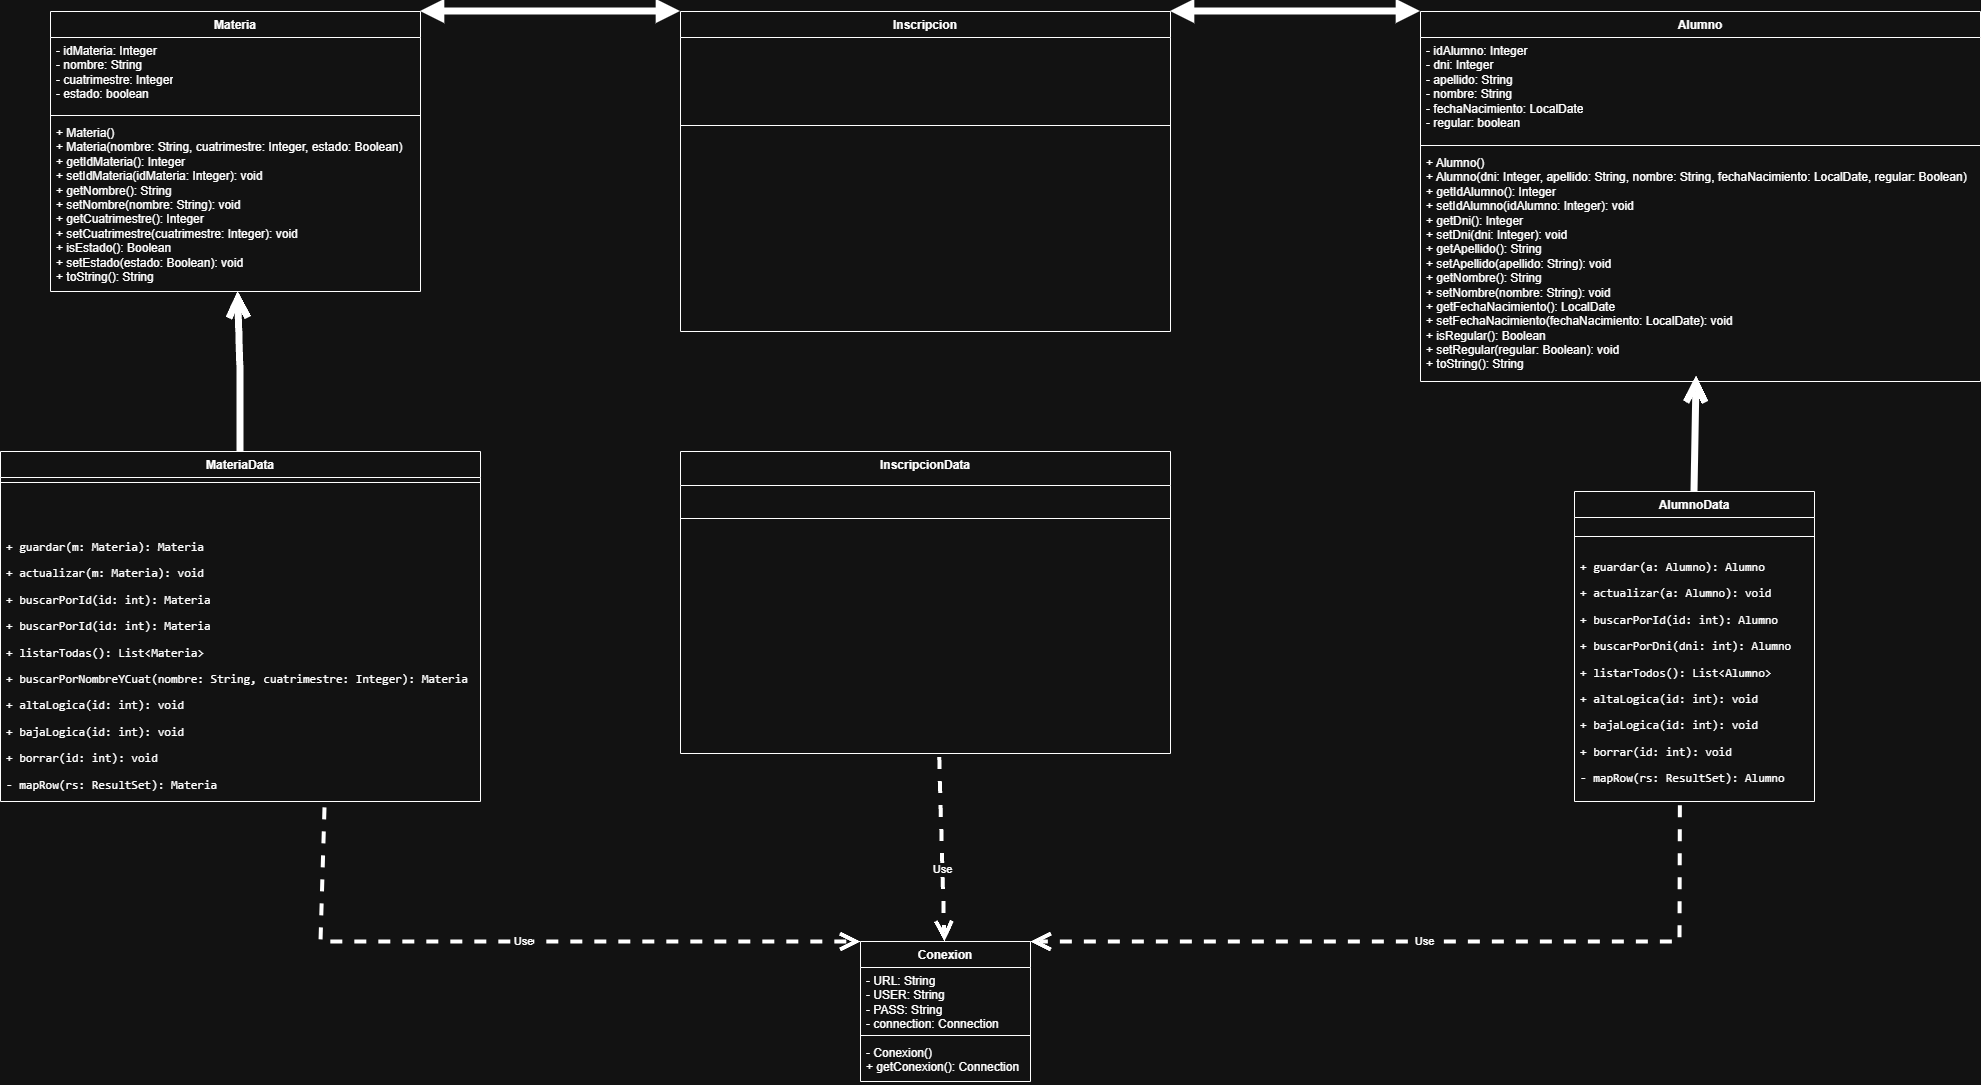

The diagram above was exported from draw.io. Its source (the exported page's mxGraphModel, read from the mxfile embedded in the PNG):
<mxGraphModel dx="2524" dy="980" grid="1" gridSize="10" guides="1" tooltips="1" connect="1" arrows="1" fold="1" page="1" pageScale="1" pageWidth="827" pageHeight="1169" math="0" shadow="0">
  <root>
    <mxCell id="WIyWlLk6GJQsqaUBKTNV-0" />
    <mxCell id="WIyWlLk6GJQsqaUBKTNV-1" parent="WIyWlLk6GJQsqaUBKTNV-0" />
    <mxCell id="UF0JJSxdkaG-sZJGwSDM-0" value="Alumno" style="swimlane;fontStyle=1;align=center;verticalAlign=top;childLayout=stackLayout;horizontal=1;startSize=26;horizontalStack=0;resizeParent=1;resizeParentMax=0;resizeLast=0;collapsible=1;marginBottom=0;whiteSpace=wrap;html=1;" parent="WIyWlLk6GJQsqaUBKTNV-1" vertex="1">
      <mxGeometry x="1260" y="520" width="560" height="370" as="geometry" />
    </mxCell>
    <mxCell id="UF0JJSxdkaG-sZJGwSDM-1" value="- idAlumno: Integer&lt;div&gt;- dni: Integer&lt;/div&gt;&lt;div&gt;- apellido: String&lt;/div&gt;&lt;div&gt;- nombre: String&lt;/div&gt;&lt;div&gt;- fechaNacimiento: LocalDate&lt;/div&gt;&lt;div&gt;- regular: boolean&lt;/div&gt;" style="text;strokeColor=none;fillColor=none;align=left;verticalAlign=top;spacingLeft=4;spacingRight=4;overflow=hidden;rotatable=0;points=[[0,0.5],[1,0.5]];portConstraint=eastwest;whiteSpace=wrap;html=1;" parent="UF0JJSxdkaG-sZJGwSDM-0" vertex="1">
      <mxGeometry y="26" width="560" height="104" as="geometry" />
    </mxCell>
    <mxCell id="UF0JJSxdkaG-sZJGwSDM-2" value="" style="line;strokeWidth=1;fillColor=none;align=left;verticalAlign=middle;spacingTop=-1;spacingLeft=3;spacingRight=3;rotatable=0;labelPosition=right;points=[];portConstraint=eastwest;strokeColor=inherit;" parent="UF0JJSxdkaG-sZJGwSDM-0" vertex="1">
      <mxGeometry y="130" width="560" height="8" as="geometry" />
    </mxCell>
    <mxCell id="UF0JJSxdkaG-sZJGwSDM-3" value="+ Alumno()&lt;div&gt;+ Alumno(dni: Integer, apellido: String, nombre: String, fechaNacimiento: LocalDate, regular: Boolean)&lt;/div&gt;&lt;div&gt;+ getIdAlumno(): Integer&lt;/div&gt;&lt;div&gt;+ setIdAlumno(idAlumno: Integer): void&lt;/div&gt;&lt;div&gt;+&amp;nbsp;&lt;span style=&quot;background-color: transparent;&quot;&gt;getDni(): Integer&lt;/span&gt;&lt;/div&gt;&lt;div&gt;+ setDni(dni: Integer): void&lt;/div&gt;&lt;div&gt;+ getApellido(): String&lt;/div&gt;&lt;div&gt;&lt;div&gt;+ setApellido(apellido: String): void&lt;/div&gt;&lt;div&gt;+ getNombre(): String&lt;/div&gt;&lt;div&gt;+ setNombre(nombre: String): void&lt;/div&gt;&lt;div&gt;+ getFechaNacimiento(): LocalDate&lt;/div&gt;&lt;div&gt;+ setFechaNacimiento(fechaNacimiento: LocalDate): void&lt;/div&gt;&lt;div&gt;+ isRegular(): Boolean&lt;/div&gt;&lt;div&gt;+ setRegular(regular: Boolean): void&lt;/div&gt;&lt;div&gt;+ toString(): String&lt;/div&gt;&lt;/div&gt;" style="text;strokeColor=none;fillColor=none;align=left;verticalAlign=top;spacingLeft=4;spacingRight=4;overflow=hidden;rotatable=0;points=[[0,0.5],[1,0.5]];portConstraint=eastwest;whiteSpace=wrap;html=1;" parent="UF0JJSxdkaG-sZJGwSDM-0" vertex="1">
      <mxGeometry y="138" width="560" height="232" as="geometry" />
    </mxCell>
    <mxCell id="lWyHuxkqLBBSVOEFVtIj-0" value="Materia" style="swimlane;fontStyle=1;align=center;verticalAlign=top;childLayout=stackLayout;horizontal=1;startSize=26;horizontalStack=0;resizeParent=1;resizeParentMax=0;resizeLast=0;collapsible=1;marginBottom=0;whiteSpace=wrap;html=1;" parent="WIyWlLk6GJQsqaUBKTNV-1" vertex="1">
      <mxGeometry x="-110" y="520" width="370" height="280" as="geometry" />
    </mxCell>
    <mxCell id="lWyHuxkqLBBSVOEFVtIj-1" value="- idMateria: Integer&lt;div&gt;&lt;span style=&quot;background-color: transparent; color: light-dark(rgb(0, 0, 0), rgb(255, 255, 255));&quot;&gt;- nombre: String&lt;/span&gt;&lt;/div&gt;&lt;div&gt;- cuatrimestre: Integer&lt;/div&gt;&lt;div&gt;- estado: boolean&lt;/div&gt;" style="text;strokeColor=none;fillColor=none;align=left;verticalAlign=top;spacingLeft=4;spacingRight=4;overflow=hidden;rotatable=0;points=[[0,0.5],[1,0.5]];portConstraint=eastwest;whiteSpace=wrap;html=1;" parent="lWyHuxkqLBBSVOEFVtIj-0" vertex="1">
      <mxGeometry y="26" width="370" height="74" as="geometry" />
    </mxCell>
    <mxCell id="lWyHuxkqLBBSVOEFVtIj-2" value="" style="line;strokeWidth=1;fillColor=none;align=left;verticalAlign=middle;spacingTop=-1;spacingLeft=3;spacingRight=3;rotatable=0;labelPosition=right;points=[];portConstraint=eastwest;strokeColor=inherit;" parent="lWyHuxkqLBBSVOEFVtIj-0" vertex="1">
      <mxGeometry y="100" width="370" height="8" as="geometry" />
    </mxCell>
    <mxCell id="lWyHuxkqLBBSVOEFVtIj-3" value="+ Materia()&lt;div&gt;+ Materia(nombre: String, cuatrimestre: Integer, estado: Boolean)&lt;/div&gt;&lt;div&gt;+ getIdMateria(): Integer&lt;/div&gt;&lt;div&gt;+ setIdMateria(idMateria: Integer): void&lt;/div&gt;&lt;div&gt;&lt;div&gt;+ getNombre(): String&lt;/div&gt;&lt;div&gt;+ setNombre(nombre: String): void&lt;/div&gt;&lt;div&gt;+ getCuatrimestre(): Integer&lt;/div&gt;&lt;div&gt;+ setCuatrimestre(cuatrimestre: Integer): void&lt;/div&gt;&lt;div&gt;+ isEstado(): Boolean&lt;/div&gt;&lt;div&gt;+ setEstado(estado: Boolean): void&lt;/div&gt;&lt;div&gt;+ toString(): String&lt;/div&gt;&lt;/div&gt;" style="text;strokeColor=none;fillColor=none;align=left;verticalAlign=top;spacingLeft=4;spacingRight=4;overflow=hidden;rotatable=0;points=[[0,0.5],[1,0.5]];portConstraint=eastwest;whiteSpace=wrap;html=1;" parent="lWyHuxkqLBBSVOEFVtIj-0" vertex="1">
      <mxGeometry y="108" width="370" height="172" as="geometry" />
    </mxCell>
    <mxCell id="lWyHuxkqLBBSVOEFVtIj-4" value="Inscripcion" style="swimlane;fontStyle=1;align=center;verticalAlign=top;childLayout=stackLayout;horizontal=1;startSize=26;horizontalStack=0;resizeParent=1;resizeParentMax=0;resizeLast=0;collapsible=1;marginBottom=0;whiteSpace=wrap;html=1;" parent="WIyWlLk6GJQsqaUBKTNV-1" vertex="1">
      <mxGeometry x="520" y="520" width="490" height="320" as="geometry" />
    </mxCell>
    <mxCell id="lWyHuxkqLBBSVOEFVtIj-5" value="&lt;div&gt;&lt;br&gt;&lt;/div&gt;&lt;div&gt;&lt;br&gt;&lt;/div&gt;&lt;div&gt;&lt;br&gt;&lt;/div&gt;" style="text;strokeColor=none;fillColor=none;align=left;verticalAlign=top;spacingLeft=4;spacingRight=4;overflow=hidden;rotatable=0;points=[[0,0.5],[1,0.5]];portConstraint=eastwest;whiteSpace=wrap;html=1;" parent="lWyHuxkqLBBSVOEFVtIj-4" vertex="1">
      <mxGeometry y="26" width="490" height="84" as="geometry" />
    </mxCell>
    <mxCell id="lWyHuxkqLBBSVOEFVtIj-6" value="" style="line;strokeWidth=1;fillColor=none;align=left;verticalAlign=middle;spacingTop=-1;spacingLeft=3;spacingRight=3;rotatable=0;labelPosition=right;points=[];portConstraint=eastwest;strokeColor=inherit;" parent="lWyHuxkqLBBSVOEFVtIj-4" vertex="1">
      <mxGeometry y="110" width="490" height="8" as="geometry" />
    </mxCell>
    <mxCell id="lWyHuxkqLBBSVOEFVtIj-7" value="&lt;div&gt;&lt;br&gt;&lt;/div&gt;&lt;div&gt;&lt;br&gt;&lt;/div&gt;&lt;div&gt;&lt;br&gt;&lt;/div&gt;&lt;div&gt;&lt;br&gt;&lt;/div&gt;" style="text;strokeColor=none;fillColor=none;align=left;verticalAlign=top;spacingLeft=4;spacingRight=4;overflow=hidden;rotatable=0;points=[[0,0.5],[1,0.5]];portConstraint=eastwest;whiteSpace=wrap;html=1;" parent="lWyHuxkqLBBSVOEFVtIj-4" vertex="1">
      <mxGeometry y="118" width="490" height="202" as="geometry" />
    </mxCell>
    <mxCell id="reTWRPta5m-qKQkjGB29-0" value="Conexion" style="swimlane;fontStyle=1;align=center;verticalAlign=top;childLayout=stackLayout;horizontal=1;startSize=26;horizontalStack=0;resizeParent=1;resizeParentMax=0;resizeLast=0;collapsible=1;marginBottom=0;whiteSpace=wrap;html=1;" vertex="1" parent="WIyWlLk6GJQsqaUBKTNV-1">
      <mxGeometry x="700" y="1450" width="170" height="140" as="geometry" />
    </mxCell>
    <mxCell id="reTWRPta5m-qKQkjGB29-1" value="- URL: String&lt;div&gt;- USER: String&lt;br&gt;- PASS: String&lt;/div&gt;&lt;div&gt;- connection: Connection&lt;/div&gt;" style="text;strokeColor=none;fillColor=none;align=left;verticalAlign=top;spacingLeft=4;spacingRight=4;overflow=hidden;rotatable=0;points=[[0,0.5],[1,0.5]];portConstraint=eastwest;whiteSpace=wrap;html=1;" vertex="1" parent="reTWRPta5m-qKQkjGB29-0">
      <mxGeometry y="26" width="170" height="64" as="geometry" />
    </mxCell>
    <mxCell id="reTWRPta5m-qKQkjGB29-2" value="" style="line;strokeWidth=1;fillColor=none;align=left;verticalAlign=middle;spacingTop=-1;spacingLeft=3;spacingRight=3;rotatable=0;labelPosition=right;points=[];portConstraint=eastwest;strokeColor=inherit;" vertex="1" parent="reTWRPta5m-qKQkjGB29-0">
      <mxGeometry y="90" width="170" height="8" as="geometry" />
    </mxCell>
    <mxCell id="reTWRPta5m-qKQkjGB29-3" value="&lt;span style=&quot;background-color: transparent; color: light-dark(rgb(0, 0, 0), rgb(255, 255, 255));&quot;&gt;- Conexion()&lt;/span&gt;&lt;div&gt;&lt;span style=&quot;background-color: transparent; color: light-dark(rgb(0, 0, 0), rgb(255, 255, 255));&quot;&gt;+ getConexion(): Connection&lt;/span&gt;&lt;/div&gt;" style="text;strokeColor=none;fillColor=none;align=left;verticalAlign=top;spacingLeft=4;spacingRight=4;overflow=hidden;rotatable=0;points=[[0,0.5],[1,0.5]];portConstraint=eastwest;whiteSpace=wrap;html=1;" vertex="1" parent="reTWRPta5m-qKQkjGB29-0">
      <mxGeometry y="98" width="170" height="42" as="geometry" />
    </mxCell>
    <mxCell id="u_0hq_Cn6XpboXwO2vOH-0" value="AlumnoData&lt;div&gt;&lt;br&gt;&lt;/div&gt;" style="swimlane;fontStyle=1;align=center;verticalAlign=top;childLayout=stackLayout;horizontal=1;startSize=26;horizontalStack=0;resizeParent=1;resizeParentMax=0;resizeLast=0;collapsible=1;marginBottom=0;whiteSpace=wrap;html=1;" vertex="1" parent="WIyWlLk6GJQsqaUBKTNV-1">
      <mxGeometry x="1414" y="1000" width="240" height="310" as="geometry" />
    </mxCell>
    <mxCell id="u_0hq_Cn6XpboXwO2vOH-1" value="&lt;li&gt;&lt;p&gt;&lt;br&gt;&lt;/p&gt;&lt;/li&gt;&lt;li&gt;&lt;p&gt;&lt;br&gt;&lt;/p&gt;&lt;/li&gt;" style="text;strokeColor=none;fillColor=none;align=left;verticalAlign=top;spacingLeft=4;spacingRight=4;overflow=hidden;rotatable=0;points=[[0,0.5],[1,0.5]];portConstraint=eastwest;whiteSpace=wrap;html=1;" vertex="1" parent="u_0hq_Cn6XpboXwO2vOH-0">
      <mxGeometry y="26" width="240" height="14" as="geometry" />
    </mxCell>
    <mxCell id="u_0hq_Cn6XpboXwO2vOH-2" value="" style="line;strokeWidth=1;fillColor=none;align=left;verticalAlign=middle;spacingTop=-1;spacingLeft=3;spacingRight=3;rotatable=0;labelPosition=right;points=[];portConstraint=eastwest;strokeColor=inherit;" vertex="1" parent="u_0hq_Cn6XpboXwO2vOH-0">
      <mxGeometry y="40" width="240" height="10" as="geometry" />
    </mxCell>
    <mxCell id="u_0hq_Cn6XpboXwO2vOH-3" value="&lt;li&gt;&lt;p&gt;&lt;code&gt;+ guardar(a: Alumno): Alumno&lt;/code&gt;&lt;/p&gt;&lt;/li&gt;&lt;li&gt;&lt;p&gt;&lt;code&gt;+ actualizar(a: Alumno): void&lt;/code&gt;&lt;/p&gt;&lt;/li&gt;&lt;li&gt;&lt;p&gt;&lt;code&gt;+ buscarPorId(id: int): Alumno&lt;/code&gt;&lt;/p&gt;&lt;/li&gt;&lt;li&gt;&lt;p&gt;&lt;code&gt;+ buscarPorDni(dni: int): Alumno&lt;/code&gt;&lt;/p&gt;&lt;/li&gt;&lt;li&gt;&lt;p&gt;&lt;code&gt;+ listarTodos(): List&amp;lt;Alumno&amp;gt;&lt;/code&gt;&lt;/p&gt;&lt;/li&gt;&lt;li&gt;&lt;p&gt;&lt;code&gt;+ altaLogica(id: int): void&lt;/code&gt;&lt;/p&gt;&lt;/li&gt;&lt;li&gt;&lt;p&gt;&lt;code&gt;+ bajaLogica(id: int): void&lt;/code&gt;&lt;/p&gt;&lt;/li&gt;&lt;li&gt;&lt;p&gt;&lt;code&gt;+ borrar(id: int): void&lt;/code&gt;&lt;/p&gt;&lt;/li&gt;&lt;li&gt;&lt;p&gt;&lt;code&gt;- mapRow(rs: ResultSet): Alumno&lt;/code&gt;&lt;/p&gt;&lt;/li&gt;" style="text;strokeColor=none;fillColor=none;align=left;verticalAlign=top;spacingLeft=4;spacingRight=4;overflow=hidden;rotatable=0;points=[[0,0.5],[1,0.5]];portConstraint=eastwest;whiteSpace=wrap;html=1;" vertex="1" parent="u_0hq_Cn6XpboXwO2vOH-0">
      <mxGeometry y="50" width="240" height="260" as="geometry" />
    </mxCell>
    <mxCell id="E8Cb5LHNf_Tyczt3IYlj-0" value="MateriaData" style="swimlane;fontStyle=1;align=center;verticalAlign=top;childLayout=stackLayout;horizontal=1;startSize=26;horizontalStack=0;resizeParent=1;resizeParentMax=0;resizeLast=0;collapsible=1;marginBottom=0;whiteSpace=wrap;html=1;" vertex="1" parent="WIyWlLk6GJQsqaUBKTNV-1">
      <mxGeometry x="-160" y="960" width="480" height="350" as="geometry" />
    </mxCell>
    <mxCell id="E8Cb5LHNf_Tyczt3IYlj-2" value="" style="line;strokeWidth=1;fillColor=none;align=left;verticalAlign=middle;spacingTop=-1;spacingLeft=3;spacingRight=3;rotatable=0;labelPosition=right;points=[];portConstraint=eastwest;strokeColor=inherit;" vertex="1" parent="E8Cb5LHNf_Tyczt3IYlj-0">
      <mxGeometry y="26" width="480" height="10" as="geometry" />
    </mxCell>
    <mxCell id="E8Cb5LHNf_Tyczt3IYlj-1" value="&lt;li&gt;&lt;p&gt;&lt;br&gt;&lt;/p&gt;&lt;/li&gt;&lt;li&gt;&lt;p&gt;&lt;br&gt;&lt;/p&gt;&lt;/li&gt;" style="text;strokeColor=none;fillColor=none;align=left;verticalAlign=top;spacingLeft=4;spacingRight=4;overflow=hidden;rotatable=0;points=[[0,0.5],[1,0.5]];portConstraint=eastwest;whiteSpace=wrap;html=1;" vertex="1" parent="E8Cb5LHNf_Tyczt3IYlj-0">
      <mxGeometry y="36" width="480" height="34" as="geometry" />
    </mxCell>
    <mxCell id="E8Cb5LHNf_Tyczt3IYlj-3" value="&lt;li&gt;&lt;p&gt;&lt;code&gt;+ guardar(m: Materia): Materia&lt;/code&gt;&lt;/p&gt;&lt;/li&gt;&lt;li&gt;&lt;p&gt;&lt;code&gt;+ actualizar(m: Materia): void&lt;/code&gt;&lt;/p&gt;&lt;/li&gt;&lt;li&gt;&lt;p&gt;&lt;code&gt;+ buscarPorId(id: int):&amp;nbsp;&lt;/code&gt;&lt;span style=&quot;font-family: monospace; background-color: transparent; color: light-dark(rgb(0, 0, 0), rgb(255, 255, 255));&quot;&gt;Materia&lt;/span&gt;&lt;/p&gt;&lt;/li&gt;&lt;li&gt;&lt;p&gt;&lt;code&gt;+ buscarPorId(id: int):&amp;nbsp;&lt;/code&gt;&lt;span style=&quot;font-family: monospace; background-color: transparent; color: light-dark(rgb(0, 0, 0), rgb(255, 255, 255));&quot;&gt;Materia&lt;/span&gt;&lt;/p&gt;&lt;/li&gt;&lt;li&gt;&lt;p&gt;&lt;code&gt;+ listarTodas(): List&amp;lt;Materia&amp;gt;&lt;/code&gt;&lt;/p&gt;&lt;/li&gt;&lt;li&gt;&lt;p&gt;&lt;code&gt;+&amp;nbsp;buscarPorNombreYCuat(nombre: String, cuatrimestre: Integer): Materia&lt;/code&gt;&lt;/p&gt;&lt;/li&gt;&lt;li&gt;&lt;p&gt;&lt;code&gt;+ altaLogica(id: int): void&lt;/code&gt;&lt;/p&gt;&lt;/li&gt;&lt;li&gt;&lt;p&gt;&lt;code&gt;+ bajaLogica(id: int): void&lt;/code&gt;&lt;/p&gt;&lt;/li&gt;&lt;li&gt;&lt;p&gt;&lt;code&gt;+ borrar(id: int): void&lt;/code&gt;&lt;/p&gt;&lt;/li&gt;&lt;li&gt;&lt;p&gt;&lt;code&gt;- mapRow(rs: ResultSet):&amp;nbsp;&lt;/code&gt;&lt;span style=&quot;font-family: monospace; background-color: transparent; color: light-dark(rgb(0, 0, 0), rgb(255, 255, 255));&quot;&gt;Materia&lt;/span&gt;&lt;/p&gt;&lt;/li&gt;" style="text;strokeColor=none;fillColor=none;align=left;verticalAlign=top;spacingLeft=4;spacingRight=4;overflow=hidden;rotatable=0;points=[[0,0.5],[1,0.5]];portConstraint=eastwest;whiteSpace=wrap;html=1;" vertex="1" parent="E8Cb5LHNf_Tyczt3IYlj-0">
      <mxGeometry y="70" width="480" height="280" as="geometry" />
    </mxCell>
    <mxCell id="u_0hq_Cn6XpboXwO2vOH-12" value="" style="endArrow=block;startArrow=block;endFill=1;startFill=1;html=1;rounded=0;strokeWidth=7;entryX=0;entryY=0;entryDx=0;entryDy=0;exitX=1;exitY=0;exitDx=0;exitDy=0;" edge="1" parent="WIyWlLk6GJQsqaUBKTNV-1" source="lWyHuxkqLBBSVOEFVtIj-0" target="lWyHuxkqLBBSVOEFVtIj-4">
      <mxGeometry width="160" relative="1" as="geometry">
        <mxPoint x="300" y="520" as="sourcePoint" />
        <mxPoint x="470" y="520" as="targetPoint" />
        <Array as="points">
          <mxPoint x="340" y="520" />
        </Array>
      </mxGeometry>
    </mxCell>
    <mxCell id="u_0hq_Cn6XpboXwO2vOH-14" value="" style="endArrow=open;endFill=1;endSize=12;html=1;rounded=0;startSize=12;strokeWidth=7;exitX=0.5;exitY=0;exitDx=0;exitDy=0;" edge="1" parent="WIyWlLk6GJQsqaUBKTNV-1" source="E8Cb5LHNf_Tyczt3IYlj-0" target="lWyHuxkqLBBSVOEFVtIj-3">
      <mxGeometry width="160" relative="1" as="geometry">
        <mxPoint x="79" y="940" as="sourcePoint" />
        <mxPoint y="810" as="targetPoint" />
        <Array as="points">
          <mxPoint x="80" y="880" />
        </Array>
      </mxGeometry>
    </mxCell>
    <mxCell id="E8Cb5LHNf_Tyczt3IYlj-4" value="" style="endArrow=block;startArrow=block;endFill=1;startFill=1;html=1;rounded=0;strokeWidth=7;exitX=1;exitY=0;exitDx=0;exitDy=0;entryX=0;entryY=0;entryDx=0;entryDy=0;" edge="1" parent="WIyWlLk6GJQsqaUBKTNV-1" source="lWyHuxkqLBBSVOEFVtIj-4" target="UF0JJSxdkaG-sZJGwSDM-0">
      <mxGeometry width="160" relative="1" as="geometry">
        <mxPoint x="1050" y="520" as="sourcePoint" />
        <mxPoint x="1220" y="520" as="targetPoint" />
        <Array as="points" />
      </mxGeometry>
    </mxCell>
    <mxCell id="E8Cb5LHNf_Tyczt3IYlj-5" value="" style="endArrow=open;endFill=1;endSize=12;html=1;rounded=0;startSize=12;strokeWidth=7;entryX=0.493;entryY=0.976;entryDx=0;entryDy=0;entryPerimeter=0;exitX=0.5;exitY=0;exitDx=0;exitDy=0;" edge="1" parent="WIyWlLk6GJQsqaUBKTNV-1" source="u_0hq_Cn6XpboXwO2vOH-0" target="UF0JJSxdkaG-sZJGwSDM-3">
      <mxGeometry width="160" relative="1" as="geometry">
        <mxPoint x="1529" y="990" as="sourcePoint" />
        <mxPoint x="1529" y="890" as="targetPoint" />
      </mxGeometry>
    </mxCell>
    <mxCell id="E8Cb5LHNf_Tyczt3IYlj-6" value="InscripcionData&lt;div&gt;&lt;br&gt;&lt;/div&gt;" style="swimlane;fontStyle=1;align=center;verticalAlign=top;childLayout=stackLayout;horizontal=1;startSize=34;horizontalStack=0;resizeParent=1;resizeParentMax=0;resizeLast=0;collapsible=1;marginBottom=0;whiteSpace=wrap;html=1;" vertex="1" parent="WIyWlLk6GJQsqaUBKTNV-1">
      <mxGeometry x="520" y="960" width="490" height="302" as="geometry" />
    </mxCell>
    <mxCell id="E8Cb5LHNf_Tyczt3IYlj-8" value="" style="line;strokeWidth=1;fillColor=none;align=left;verticalAlign=middle;spacingTop=-1;spacingLeft=3;spacingRight=3;rotatable=0;labelPosition=right;points=[];portConstraint=eastwest;strokeColor=inherit;" vertex="1" parent="E8Cb5LHNf_Tyczt3IYlj-6">
      <mxGeometry y="34" width="490" height="66" as="geometry" />
    </mxCell>
    <mxCell id="E8Cb5LHNf_Tyczt3IYlj-9" value="&lt;div&gt;&lt;br&gt;&lt;/div&gt;&lt;div&gt;&lt;br&gt;&lt;/div&gt;&lt;div&gt;&lt;br&gt;&lt;/div&gt;&lt;div&gt;&lt;br&gt;&lt;/div&gt;&lt;div&gt;&lt;br&gt;&lt;/div&gt;" style="text;strokeColor=none;fillColor=none;align=left;verticalAlign=top;spacingLeft=4;spacingRight=4;overflow=hidden;rotatable=0;points=[[0,0.5],[1,0.5]];portConstraint=eastwest;whiteSpace=wrap;html=1;" vertex="1" parent="E8Cb5LHNf_Tyczt3IYlj-6">
      <mxGeometry y="100" width="490" height="202" as="geometry" />
    </mxCell>
    <mxCell id="u_0hq_Cn6XpboXwO2vOH-16" value="Use" style="endArrow=open;endSize=12;dashed=1;html=1;rounded=0;exitX=0.675;exitY=1.021;exitDx=0;exitDy=0;exitPerimeter=0;entryX=0;entryY=0;entryDx=0;entryDy=0;strokeWidth=4;" edge="1" parent="WIyWlLk6GJQsqaUBKTNV-1" source="E8Cb5LHNf_Tyczt3IYlj-3" target="reTWRPta5m-qKQkjGB29-0">
      <mxGeometry width="160" relative="1" as="geometry">
        <mxPoint x="780" y="1420" as="sourcePoint" />
        <mxPoint x="440" y="1510" as="targetPoint" />
        <Array as="points">
          <mxPoint x="160" y="1450" />
        </Array>
      </mxGeometry>
    </mxCell>
    <mxCell id="u_0hq_Cn6XpboXwO2vOH-18" value="Use" style="endArrow=open;endSize=12;dashed=1;html=1;rounded=0;exitX=0.439;exitY=1.014;exitDx=0;exitDy=0;exitPerimeter=0;entryX=1;entryY=0;entryDx=0;entryDy=0;strokeWidth=4;" edge="1" parent="WIyWlLk6GJQsqaUBKTNV-1" source="u_0hq_Cn6XpboXwO2vOH-3" target="reTWRPta5m-qKQkjGB29-0">
      <mxGeometry width="160" relative="1" as="geometry">
        <mxPoint x="994" y="1400" as="sourcePoint" />
        <mxPoint x="1220" y="1450" as="targetPoint" />
        <Array as="points">
          <mxPoint x="1519" y="1450" />
        </Array>
      </mxGeometry>
    </mxCell>
    <mxCell id="E8Cb5LHNf_Tyczt3IYlj-10" value="Use" style="endArrow=open;endSize=12;dashed=1;html=1;rounded=0;strokeWidth=4;exitX=0.528;exitY=1.018;exitDx=0;exitDy=0;exitPerimeter=0;" edge="1" parent="WIyWlLk6GJQsqaUBKTNV-1" source="E8Cb5LHNf_Tyczt3IYlj-9">
      <mxGeometry x="0.2222" width="160" relative="1" as="geometry">
        <mxPoint x="784.41" y="1280" as="sourcePoint" />
        <mxPoint x="784" y="1450" as="targetPoint" />
        <Array as="points" />
        <mxPoint y="1" as="offset" />
      </mxGeometry>
    </mxCell>
  </root>
</mxGraphModel>